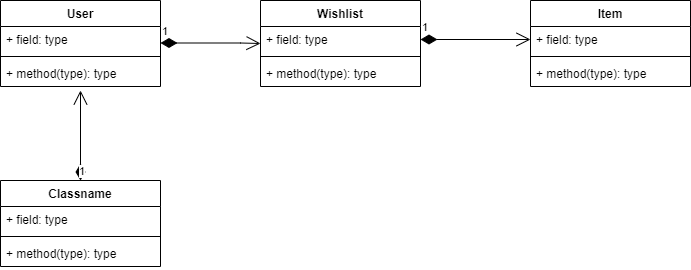

The diagram above was exported from draw.io. Its source (the exported page's mxGraphModel, read from the mxfile embedded in the PNG):
<mxGraphModel dx="941" dy="438" grid="1" gridSize="10" guides="1" tooltips="1" connect="1" arrows="1" fold="1" page="1" pageScale="1" pageWidth="827" pageHeight="1169" math="0" shadow="0">
  <root>
    <mxCell id="0" />
    <mxCell id="1" parent="0" />
    <mxCell id="2" value="User" style="swimlane;fontStyle=1;align=center;verticalAlign=top;childLayout=stackLayout;horizontal=1;startSize=26;horizontalStack=0;resizeParent=1;resizeParentMax=0;resizeLast=0;collapsible=1;marginBottom=0;" parent="1" vertex="1">
      <mxGeometry x="40" y="60" width="160" height="86" as="geometry" />
    </mxCell>
    <mxCell id="3" value="+ field: type" style="text;strokeColor=none;fillColor=none;align=left;verticalAlign=top;spacingLeft=4;spacingRight=4;overflow=hidden;rotatable=0;points=[[0,0.5],[1,0.5]];portConstraint=eastwest;" parent="2" vertex="1">
      <mxGeometry y="26" width="160" height="26" as="geometry" />
    </mxCell>
    <mxCell id="4" value="" style="line;strokeWidth=1;fillColor=none;align=left;verticalAlign=middle;spacingTop=-1;spacingLeft=3;spacingRight=3;rotatable=0;labelPosition=right;points=[];portConstraint=eastwest;strokeColor=inherit;" parent="2" vertex="1">
      <mxGeometry y="52" width="160" height="8" as="geometry" />
    </mxCell>
    <mxCell id="5" value="+ method(type): type" style="text;strokeColor=none;fillColor=none;align=left;verticalAlign=top;spacingLeft=4;spacingRight=4;overflow=hidden;rotatable=0;points=[[0,0.5],[1,0.5]];portConstraint=eastwest;" parent="2" vertex="1">
      <mxGeometry y="60" width="160" height="26" as="geometry" />
    </mxCell>
    <mxCell id="6" value="Wishlist" style="swimlane;fontStyle=1;align=center;verticalAlign=top;childLayout=stackLayout;horizontal=1;startSize=26;horizontalStack=0;resizeParent=1;resizeParentMax=0;resizeLast=0;collapsible=1;marginBottom=0;" parent="1" vertex="1">
      <mxGeometry x="300" y="60" width="160" height="86" as="geometry" />
    </mxCell>
    <mxCell id="7" value="+ field: type" style="text;strokeColor=none;fillColor=none;align=left;verticalAlign=top;spacingLeft=4;spacingRight=4;overflow=hidden;rotatable=0;points=[[0,0.5],[1,0.5]];portConstraint=eastwest;" parent="6" vertex="1">
      <mxGeometry y="26" width="160" height="26" as="geometry" />
    </mxCell>
    <mxCell id="8" value="" style="line;strokeWidth=1;fillColor=none;align=left;verticalAlign=middle;spacingTop=-1;spacingLeft=3;spacingRight=3;rotatable=0;labelPosition=right;points=[];portConstraint=eastwest;strokeColor=inherit;" parent="6" vertex="1">
      <mxGeometry y="52" width="160" height="8" as="geometry" />
    </mxCell>
    <mxCell id="9" value="+ method(type): type" style="text;strokeColor=none;fillColor=none;align=left;verticalAlign=top;spacingLeft=4;spacingRight=4;overflow=hidden;rotatable=0;points=[[0,0.5],[1,0.5]];portConstraint=eastwest;" parent="6" vertex="1">
      <mxGeometry y="60" width="160" height="26" as="geometry" />
    </mxCell>
    <mxCell id="10" value="Item" style="swimlane;fontStyle=1;align=center;verticalAlign=top;childLayout=stackLayout;horizontal=1;startSize=26;horizontalStack=0;resizeParent=1;resizeParentMax=0;resizeLast=0;collapsible=1;marginBottom=0;" parent="1" vertex="1">
      <mxGeometry x="570" y="60" width="160" height="86" as="geometry" />
    </mxCell>
    <mxCell id="11" value="+ field: type" style="text;strokeColor=none;fillColor=none;align=left;verticalAlign=top;spacingLeft=4;spacingRight=4;overflow=hidden;rotatable=0;points=[[0,0.5],[1,0.5]];portConstraint=eastwest;" parent="10" vertex="1">
      <mxGeometry y="26" width="160" height="26" as="geometry" />
    </mxCell>
    <mxCell id="12" value="" style="line;strokeWidth=1;fillColor=none;align=left;verticalAlign=middle;spacingTop=-1;spacingLeft=3;spacingRight=3;rotatable=0;labelPosition=right;points=[];portConstraint=eastwest;strokeColor=inherit;" parent="10" vertex="1">
      <mxGeometry y="52" width="160" height="8" as="geometry" />
    </mxCell>
    <mxCell id="13" value="+ method(type): type" style="text;strokeColor=none;fillColor=none;align=left;verticalAlign=top;spacingLeft=4;spacingRight=4;overflow=hidden;rotatable=0;points=[[0,0.5],[1,0.5]];portConstraint=eastwest;" parent="10" vertex="1">
      <mxGeometry y="60" width="160" height="26" as="geometry" />
    </mxCell>
    <mxCell id="14" value="1" style="endArrow=open;html=1;endSize=12;startArrow=diamondThin;startSize=14;startFill=1;edgeStyle=orthogonalEdgeStyle;align=left;verticalAlign=bottom;rounded=0;exitX=1;exitY=0.5;exitDx=0;exitDy=0;entryX=0;entryY=0.5;entryDx=0;entryDy=0;" parent="1" source="7" target="11" edge="1">
      <mxGeometry x="-1" y="3" relative="1" as="geometry">
        <mxPoint x="400" y="250" as="sourcePoint" />
        <mxPoint x="560" y="250" as="targetPoint" />
      </mxGeometry>
    </mxCell>
    <mxCell id="16" value="1" style="endArrow=open;html=1;endSize=12;startArrow=diamondThin;startSize=14;startFill=1;edgeStyle=orthogonalEdgeStyle;align=left;verticalAlign=bottom;rounded=0;" parent="1" edge="1">
      <mxGeometry x="-1" y="3" relative="1" as="geometry">
        <mxPoint x="200" y="102.5" as="sourcePoint" />
        <mxPoint x="300" y="103" as="targetPoint" />
        <Array as="points">
          <mxPoint x="280" y="103" />
          <mxPoint x="280" y="103" />
        </Array>
      </mxGeometry>
    </mxCell>
    <mxCell id="17" value="Classname" style="swimlane;fontStyle=1;align=center;verticalAlign=top;childLayout=stackLayout;horizontal=1;startSize=26;horizontalStack=0;resizeParent=1;resizeParentMax=0;resizeLast=0;collapsible=1;marginBottom=0;" parent="1" vertex="1">
      <mxGeometry x="40" y="240" width="160" height="86" as="geometry" />
    </mxCell>
    <mxCell id="18" value="+ field: type" style="text;strokeColor=none;fillColor=none;align=left;verticalAlign=top;spacingLeft=4;spacingRight=4;overflow=hidden;rotatable=0;points=[[0,0.5],[1,0.5]];portConstraint=eastwest;" parent="17" vertex="1">
      <mxGeometry y="26" width="160" height="26" as="geometry" />
    </mxCell>
    <mxCell id="19" value="" style="line;strokeWidth=1;fillColor=none;align=left;verticalAlign=middle;spacingTop=-1;spacingLeft=3;spacingRight=3;rotatable=0;labelPosition=right;points=[];portConstraint=eastwest;strokeColor=inherit;" parent="17" vertex="1">
      <mxGeometry y="52" width="160" height="8" as="geometry" />
    </mxCell>
    <mxCell id="20" value="+ method(type): type" style="text;strokeColor=none;fillColor=none;align=left;verticalAlign=top;spacingLeft=4;spacingRight=4;overflow=hidden;rotatable=0;points=[[0,0.5],[1,0.5]];portConstraint=eastwest;" parent="17" vertex="1">
      <mxGeometry y="60" width="160" height="26" as="geometry" />
    </mxCell>
    <mxCell id="23" value="1" style="endArrow=open;html=1;endSize=12;startArrow=diamondThin;startSize=14;startFill=1;edgeStyle=orthogonalEdgeStyle;align=left;verticalAlign=bottom;rounded=0;exitX=0.5;exitY=0;exitDx=0;exitDy=0;" edge="1" parent="1" source="17">
      <mxGeometry x="-1" y="3" relative="1" as="geometry">
        <mxPoint x="400" y="250" as="sourcePoint" />
        <mxPoint x="120" y="150" as="targetPoint" />
      </mxGeometry>
    </mxCell>
  </root>
</mxGraphModel>